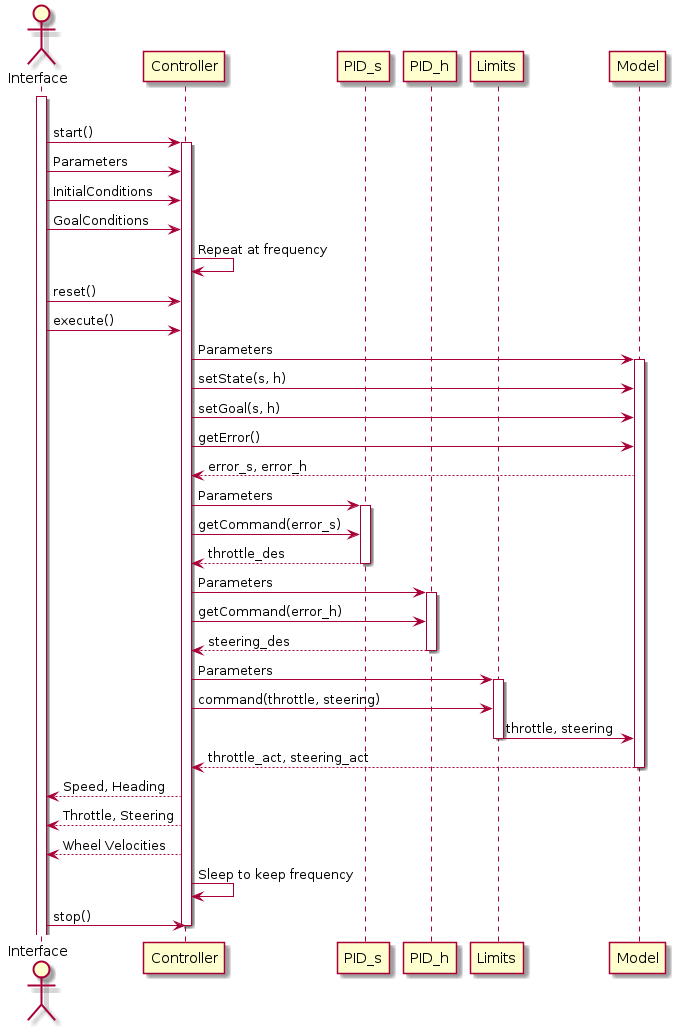

The diagram above was rendered by PlantUML. Its source (embedded in the PNG):
@startuml

actor Interface
participant Controller
participant PID_s
participant PID_h
participant Limits
participant Model

activate Interface
|||
Interface -> Controller: start()
activate Controller
Interface -> Controller: Parameters
Interface -> Controller: InitialConditions
Interface -> Controller: GoalConditions
Controller -> Controller: Repeat at frequency
Interface -> Controller: reset()
Interface -> Controller: execute()

Controller -> Model: Parameters
activate Model

Controller -> Model: setState(s, h)

Controller -> Model: setGoal(s, h)
Controller -> Model: getError()
Model --> Controller: error_s, error_h

Controller -> PID_s: Parameters
activate PID_s
Controller -> PID_s: getCommand(error_s)
PID_s --> Controller: throttle_des
deactivate PID_s

Controller -> PID_h: Parameters
activate PID_h
Controller -> PID_h: getCommand(error_h)
PID_h --> Controller: steering_des
deactivate PID_h

Controller -> Limits: Parameters
activate Limits
Controller -> Limits: command(throttle, steering)
Limits -> Model: throttle, steering
deactivate Limits
Model --> Controller: throttle_act, steering_act
deactivate Model

Controller --> Interface: Speed, Heading
Controller --> Interface: Throttle, Steering
Controller --> Interface: Wheel Velocities

Controller -> Controller: Sleep to keep frequency
Interface -> Controller: stop()
deactivate Controller
@enduml